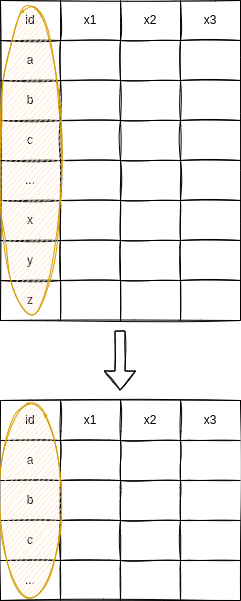

The diagram above was exported from draw.io. Its source (the exported page's mxGraphModel, read from the mxfile embedded in the PNG):
<mxGraphModel dx="810" dy="1452" grid="1" gridSize="10" guides="1" tooltips="1" connect="1" arrows="1" fold="1" page="1" pageScale="1" pageWidth="850" pageHeight="1100" math="0" shadow="0">
  <root>
    <mxCell id="0" />
    <mxCell id="1" parent="0" />
    <mxCell id="119" value="" style="shape=flexArrow;endArrow=classic;html=1;sketch=1;" parent="1" edge="1">
      <mxGeometry width="50" height="50" relative="1" as="geometry">
        <mxPoint x="319.5" y="290" as="sourcePoint" />
        <mxPoint x="319.5" y="350" as="targetPoint" />
      </mxGeometry>
    </mxCell>
    <mxCell id="62" value="" style="shape=table;startSize=0;container=1;collapsible=0;childLayout=tableLayout;shadow=0;sketch=1;fillColor=none;" parent="1" vertex="1">
      <mxGeometry x="200" y="360" width="240" height="200" as="geometry" />
    </mxCell>
    <mxCell id="63" value="" style="shape=partialRectangle;collapsible=0;dropTarget=0;pointerEvents=0;fillColor=none;top=0;left=0;bottom=0;right=0;points=[[0,0.5],[1,0.5]];portConstraint=eastwest;" parent="62" vertex="1">
      <mxGeometry width="240" height="40" as="geometry" />
    </mxCell>
    <mxCell id="64" value="id" style="shape=partialRectangle;html=1;whiteSpace=wrap;connectable=0;overflow=hidden;fillColor=none;top=0;left=0;bottom=0;right=0;pointerEvents=1;" parent="63" vertex="1">
      <mxGeometry width="60" height="40" as="geometry">
        <mxRectangle width="60" height="40" as="alternateBounds" />
      </mxGeometry>
    </mxCell>
    <mxCell id="65" value="x1" style="shape=partialRectangle;html=1;whiteSpace=wrap;connectable=0;overflow=hidden;fillColor=none;top=0;left=0;bottom=0;right=0;pointerEvents=1;" parent="63" vertex="1">
      <mxGeometry x="60" width="60" height="40" as="geometry">
        <mxRectangle width="60" height="40" as="alternateBounds" />
      </mxGeometry>
    </mxCell>
    <mxCell id="66" value="x2" style="shape=partialRectangle;html=1;whiteSpace=wrap;connectable=0;overflow=hidden;fillColor=none;top=0;left=0;bottom=0;right=0;pointerEvents=1;" parent="63" vertex="1">
      <mxGeometry x="120" width="60" height="40" as="geometry">
        <mxRectangle width="60" height="40" as="alternateBounds" />
      </mxGeometry>
    </mxCell>
    <mxCell id="67" value="x3" style="shape=partialRectangle;html=1;whiteSpace=wrap;connectable=0;overflow=hidden;fillColor=none;top=0;left=0;bottom=0;right=0;pointerEvents=1;" parent="63" vertex="1">
      <mxGeometry x="180" width="60" height="40" as="geometry">
        <mxRectangle width="60" height="40" as="alternateBounds" />
      </mxGeometry>
    </mxCell>
    <mxCell id="73" value="" style="shape=partialRectangle;collapsible=0;dropTarget=0;pointerEvents=0;fillColor=none;top=0;left=0;bottom=0;right=0;points=[[0,0.5],[1,0.5]];portConstraint=eastwest;" parent="62" vertex="1">
      <mxGeometry y="40" width="240" height="40" as="geometry" />
    </mxCell>
    <mxCell id="74" value="a" style="shape=partialRectangle;html=1;whiteSpace=wrap;connectable=0;overflow=hidden;fillColor=none;top=0;left=0;bottom=0;right=0;pointerEvents=1;" parent="73" vertex="1">
      <mxGeometry width="60" height="40" as="geometry">
        <mxRectangle width="60" height="40" as="alternateBounds" />
      </mxGeometry>
    </mxCell>
    <mxCell id="75" value="" style="shape=partialRectangle;html=1;whiteSpace=wrap;connectable=0;overflow=hidden;fillColor=none;top=0;left=0;bottom=0;right=0;pointerEvents=1;" parent="73" vertex="1">
      <mxGeometry x="60" width="60" height="40" as="geometry">
        <mxRectangle width="60" height="40" as="alternateBounds" />
      </mxGeometry>
    </mxCell>
    <mxCell id="76" value="" style="shape=partialRectangle;html=1;whiteSpace=wrap;connectable=0;overflow=hidden;fillColor=none;top=0;left=0;bottom=0;right=0;pointerEvents=1;" parent="73" vertex="1">
      <mxGeometry x="120" width="60" height="40" as="geometry">
        <mxRectangle width="60" height="40" as="alternateBounds" />
      </mxGeometry>
    </mxCell>
    <mxCell id="77" value="" style="shape=partialRectangle;html=1;whiteSpace=wrap;connectable=0;overflow=hidden;fillColor=none;top=0;left=0;bottom=0;right=0;pointerEvents=1;" parent="73" vertex="1">
      <mxGeometry x="180" width="60" height="40" as="geometry">
        <mxRectangle width="60" height="40" as="alternateBounds" />
      </mxGeometry>
    </mxCell>
    <mxCell id="68" value="" style="shape=partialRectangle;collapsible=0;dropTarget=0;pointerEvents=0;fillColor=none;top=0;left=0;bottom=0;right=0;points=[[0,0.5],[1,0.5]];portConstraint=eastwest;" parent="62" vertex="1">
      <mxGeometry y="80" width="240" height="40" as="geometry" />
    </mxCell>
    <mxCell id="69" value="b" style="shape=partialRectangle;html=1;whiteSpace=wrap;connectable=0;overflow=hidden;fillColor=none;top=0;left=0;bottom=0;right=0;pointerEvents=1;" parent="68" vertex="1">
      <mxGeometry width="60" height="40" as="geometry">
        <mxRectangle width="60" height="40" as="alternateBounds" />
      </mxGeometry>
    </mxCell>
    <mxCell id="70" value="" style="shape=partialRectangle;html=1;whiteSpace=wrap;connectable=0;overflow=hidden;fillColor=none;top=0;left=0;bottom=0;right=0;pointerEvents=1;" parent="68" vertex="1">
      <mxGeometry x="60" width="60" height="40" as="geometry">
        <mxRectangle width="60" height="40" as="alternateBounds" />
      </mxGeometry>
    </mxCell>
    <mxCell id="71" value="" style="shape=partialRectangle;html=1;whiteSpace=wrap;connectable=0;overflow=hidden;fillColor=none;top=0;left=0;bottom=0;right=0;pointerEvents=1;" parent="68" vertex="1">
      <mxGeometry x="120" width="60" height="40" as="geometry">
        <mxRectangle width="60" height="40" as="alternateBounds" />
      </mxGeometry>
    </mxCell>
    <mxCell id="72" value="" style="shape=partialRectangle;html=1;whiteSpace=wrap;connectable=0;overflow=hidden;fillColor=none;top=0;left=0;bottom=0;right=0;pointerEvents=1;" parent="68" vertex="1">
      <mxGeometry x="180" width="60" height="40" as="geometry">
        <mxRectangle width="60" height="40" as="alternateBounds" />
      </mxGeometry>
    </mxCell>
    <mxCell id="78" value="" style="shape=partialRectangle;collapsible=0;dropTarget=0;pointerEvents=0;fillColor=none;top=0;left=0;bottom=0;right=0;points=[[0,0.5],[1,0.5]];portConstraint=eastwest;" parent="62" vertex="1">
      <mxGeometry y="120" width="240" height="40" as="geometry" />
    </mxCell>
    <mxCell id="79" value="c" style="shape=partialRectangle;html=1;whiteSpace=wrap;connectable=0;overflow=hidden;fillColor=none;top=0;left=0;bottom=0;right=0;pointerEvents=1;" parent="78" vertex="1">
      <mxGeometry width="60" height="40" as="geometry">
        <mxRectangle width="60" height="40" as="alternateBounds" />
      </mxGeometry>
    </mxCell>
    <mxCell id="80" value="" style="shape=partialRectangle;html=1;whiteSpace=wrap;connectable=0;overflow=hidden;fillColor=none;top=0;left=0;bottom=0;right=0;pointerEvents=1;" parent="78" vertex="1">
      <mxGeometry x="60" width="60" height="40" as="geometry">
        <mxRectangle width="60" height="40" as="alternateBounds" />
      </mxGeometry>
    </mxCell>
    <mxCell id="81" value="" style="shape=partialRectangle;html=1;whiteSpace=wrap;connectable=0;overflow=hidden;fillColor=none;top=0;left=0;bottom=0;right=0;pointerEvents=1;" parent="78" vertex="1">
      <mxGeometry x="120" width="60" height="40" as="geometry">
        <mxRectangle width="60" height="40" as="alternateBounds" />
      </mxGeometry>
    </mxCell>
    <mxCell id="82" value="" style="shape=partialRectangle;html=1;whiteSpace=wrap;connectable=0;overflow=hidden;fillColor=none;top=0;left=0;bottom=0;right=0;pointerEvents=1;" parent="78" vertex="1">
      <mxGeometry x="180" width="60" height="40" as="geometry">
        <mxRectangle width="60" height="40" as="alternateBounds" />
      </mxGeometry>
    </mxCell>
    <mxCell id="83" value="" style="shape=partialRectangle;collapsible=0;dropTarget=0;pointerEvents=0;fillColor=none;top=0;left=0;bottom=0;right=0;points=[[0,0.5],[1,0.5]];portConstraint=eastwest;" parent="62" vertex="1">
      <mxGeometry y="160" width="240" height="40" as="geometry" />
    </mxCell>
    <mxCell id="84" value="..." style="shape=partialRectangle;html=1;whiteSpace=wrap;connectable=0;overflow=hidden;fillColor=none;top=0;left=0;bottom=0;right=0;pointerEvents=1;" parent="83" vertex="1">
      <mxGeometry width="60" height="40" as="geometry">
        <mxRectangle width="60" height="40" as="alternateBounds" />
      </mxGeometry>
    </mxCell>
    <mxCell id="85" value="" style="shape=partialRectangle;html=1;whiteSpace=wrap;connectable=0;overflow=hidden;fillColor=none;top=0;left=0;bottom=0;right=0;pointerEvents=1;" parent="83" vertex="1">
      <mxGeometry x="60" width="60" height="40" as="geometry">
        <mxRectangle width="60" height="40" as="alternateBounds" />
      </mxGeometry>
    </mxCell>
    <mxCell id="86" value="" style="shape=partialRectangle;html=1;whiteSpace=wrap;connectable=0;overflow=hidden;fillColor=none;top=0;left=0;bottom=0;right=0;pointerEvents=1;" parent="83" vertex="1">
      <mxGeometry x="120" width="60" height="40" as="geometry">
        <mxRectangle width="60" height="40" as="alternateBounds" />
      </mxGeometry>
    </mxCell>
    <mxCell id="87" value="" style="shape=partialRectangle;html=1;whiteSpace=wrap;connectable=0;overflow=hidden;fillColor=none;top=0;left=0;bottom=0;right=0;pointerEvents=1;" parent="83" vertex="1">
      <mxGeometry x="180" width="60" height="40" as="geometry">
        <mxRectangle width="60" height="40" as="alternateBounds" />
      </mxGeometry>
    </mxCell>
    <mxCell id="244" value="" style="shape=table;startSize=0;container=1;collapsible=0;childLayout=tableLayout;shadow=0;sketch=1;fillColor=none;" vertex="1" parent="1">
      <mxGeometry x="200" y="-40" width="240" height="320" as="geometry" />
    </mxCell>
    <mxCell id="245" value="" style="shape=partialRectangle;collapsible=0;dropTarget=0;pointerEvents=0;fillColor=none;top=0;left=0;bottom=0;right=0;points=[[0,0.5],[1,0.5]];portConstraint=eastwest;" vertex="1" parent="244">
      <mxGeometry width="240" height="40" as="geometry" />
    </mxCell>
    <mxCell id="246" value="id" style="shape=partialRectangle;html=1;whiteSpace=wrap;connectable=0;overflow=hidden;fillColor=none;top=0;left=0;bottom=0;right=0;pointerEvents=1;" vertex="1" parent="245">
      <mxGeometry width="60" height="40" as="geometry">
        <mxRectangle width="60" height="40" as="alternateBounds" />
      </mxGeometry>
    </mxCell>
    <mxCell id="247" value="x1" style="shape=partialRectangle;html=1;whiteSpace=wrap;connectable=0;overflow=hidden;fillColor=none;top=0;left=0;bottom=0;right=0;pointerEvents=1;" vertex="1" parent="245">
      <mxGeometry x="60" width="60" height="40" as="geometry">
        <mxRectangle width="60" height="40" as="alternateBounds" />
      </mxGeometry>
    </mxCell>
    <mxCell id="248" value="x2" style="shape=partialRectangle;html=1;whiteSpace=wrap;connectable=0;overflow=hidden;fillColor=none;top=0;left=0;bottom=0;right=0;pointerEvents=1;" vertex="1" parent="245">
      <mxGeometry x="120" width="60" height="40" as="geometry">
        <mxRectangle width="60" height="40" as="alternateBounds" />
      </mxGeometry>
    </mxCell>
    <mxCell id="249" value="x3" style="shape=partialRectangle;html=1;whiteSpace=wrap;connectable=0;overflow=hidden;fillColor=none;top=0;left=0;bottom=0;right=0;pointerEvents=1;" vertex="1" parent="245">
      <mxGeometry x="180" width="60" height="40" as="geometry">
        <mxRectangle width="60" height="40" as="alternateBounds" />
      </mxGeometry>
    </mxCell>
    <mxCell id="250" value="" style="shape=partialRectangle;collapsible=0;dropTarget=0;pointerEvents=0;fillColor=none;top=0;left=0;bottom=0;right=0;points=[[0,0.5],[1,0.5]];portConstraint=eastwest;" vertex="1" parent="244">
      <mxGeometry y="40" width="240" height="40" as="geometry" />
    </mxCell>
    <mxCell id="251" value="a" style="shape=partialRectangle;html=1;whiteSpace=wrap;connectable=0;overflow=hidden;fillColor=none;top=0;left=0;bottom=0;right=0;pointerEvents=1;" vertex="1" parent="250">
      <mxGeometry width="60" height="40" as="geometry">
        <mxRectangle width="60" height="40" as="alternateBounds" />
      </mxGeometry>
    </mxCell>
    <mxCell id="252" value="" style="shape=partialRectangle;html=1;whiteSpace=wrap;connectable=0;overflow=hidden;fillColor=none;top=0;left=0;bottom=0;right=0;pointerEvents=1;" vertex="1" parent="250">
      <mxGeometry x="60" width="60" height="40" as="geometry">
        <mxRectangle width="60" height="40" as="alternateBounds" />
      </mxGeometry>
    </mxCell>
    <mxCell id="253" value="" style="shape=partialRectangle;html=1;whiteSpace=wrap;connectable=0;overflow=hidden;fillColor=none;top=0;left=0;bottom=0;right=0;pointerEvents=1;" vertex="1" parent="250">
      <mxGeometry x="120" width="60" height="40" as="geometry">
        <mxRectangle width="60" height="40" as="alternateBounds" />
      </mxGeometry>
    </mxCell>
    <mxCell id="254" value="" style="shape=partialRectangle;html=1;whiteSpace=wrap;connectable=0;overflow=hidden;fillColor=none;top=0;left=0;bottom=0;right=0;pointerEvents=1;" vertex="1" parent="250">
      <mxGeometry x="180" width="60" height="40" as="geometry">
        <mxRectangle width="60" height="40" as="alternateBounds" />
      </mxGeometry>
    </mxCell>
    <mxCell id="255" value="" style="shape=partialRectangle;collapsible=0;dropTarget=0;pointerEvents=0;fillColor=none;top=0;left=0;bottom=0;right=0;points=[[0,0.5],[1,0.5]];portConstraint=eastwest;" vertex="1" parent="244">
      <mxGeometry y="80" width="240" height="40" as="geometry" />
    </mxCell>
    <mxCell id="256" value="b" style="shape=partialRectangle;html=1;whiteSpace=wrap;connectable=0;overflow=hidden;fillColor=none;top=0;left=0;bottom=0;right=0;pointerEvents=1;" vertex="1" parent="255">
      <mxGeometry width="60" height="40" as="geometry">
        <mxRectangle width="60" height="40" as="alternateBounds" />
      </mxGeometry>
    </mxCell>
    <mxCell id="257" value="" style="shape=partialRectangle;html=1;whiteSpace=wrap;connectable=0;overflow=hidden;fillColor=none;top=0;left=0;bottom=0;right=0;pointerEvents=1;" vertex="1" parent="255">
      <mxGeometry x="60" width="60" height="40" as="geometry">
        <mxRectangle width="60" height="40" as="alternateBounds" />
      </mxGeometry>
    </mxCell>
    <mxCell id="258" value="" style="shape=partialRectangle;html=1;whiteSpace=wrap;connectable=0;overflow=hidden;fillColor=none;top=0;left=0;bottom=0;right=0;pointerEvents=1;" vertex="1" parent="255">
      <mxGeometry x="120" width="60" height="40" as="geometry">
        <mxRectangle width="60" height="40" as="alternateBounds" />
      </mxGeometry>
    </mxCell>
    <mxCell id="259" value="" style="shape=partialRectangle;html=1;whiteSpace=wrap;connectable=0;overflow=hidden;fillColor=none;top=0;left=0;bottom=0;right=0;pointerEvents=1;" vertex="1" parent="255">
      <mxGeometry x="180" width="60" height="40" as="geometry">
        <mxRectangle width="60" height="40" as="alternateBounds" />
      </mxGeometry>
    </mxCell>
    <mxCell id="260" value="" style="shape=partialRectangle;collapsible=0;dropTarget=0;pointerEvents=0;fillColor=none;top=0;left=0;bottom=0;right=0;points=[[0,0.5],[1,0.5]];portConstraint=eastwest;" vertex="1" parent="244">
      <mxGeometry y="120" width="240" height="40" as="geometry" />
    </mxCell>
    <mxCell id="261" value="c" style="shape=partialRectangle;html=1;whiteSpace=wrap;connectable=0;overflow=hidden;fillColor=none;top=0;left=0;bottom=0;right=0;pointerEvents=1;" vertex="1" parent="260">
      <mxGeometry width="60" height="40" as="geometry">
        <mxRectangle width="60" height="40" as="alternateBounds" />
      </mxGeometry>
    </mxCell>
    <mxCell id="262" value="" style="shape=partialRectangle;html=1;whiteSpace=wrap;connectable=0;overflow=hidden;fillColor=none;top=0;left=0;bottom=0;right=0;pointerEvents=1;" vertex="1" parent="260">
      <mxGeometry x="60" width="60" height="40" as="geometry">
        <mxRectangle width="60" height="40" as="alternateBounds" />
      </mxGeometry>
    </mxCell>
    <mxCell id="263" value="" style="shape=partialRectangle;html=1;whiteSpace=wrap;connectable=0;overflow=hidden;fillColor=none;top=0;left=0;bottom=0;right=0;pointerEvents=1;" vertex="1" parent="260">
      <mxGeometry x="120" width="60" height="40" as="geometry">
        <mxRectangle width="60" height="40" as="alternateBounds" />
      </mxGeometry>
    </mxCell>
    <mxCell id="264" value="" style="shape=partialRectangle;html=1;whiteSpace=wrap;connectable=0;overflow=hidden;fillColor=none;top=0;left=0;bottom=0;right=0;pointerEvents=1;" vertex="1" parent="260">
      <mxGeometry x="180" width="60" height="40" as="geometry">
        <mxRectangle width="60" height="40" as="alternateBounds" />
      </mxGeometry>
    </mxCell>
    <mxCell id="265" value="" style="shape=partialRectangle;collapsible=0;dropTarget=0;pointerEvents=0;fillColor=none;top=0;left=0;bottom=0;right=0;points=[[0,0.5],[1,0.5]];portConstraint=eastwest;" vertex="1" parent="244">
      <mxGeometry y="160" width="240" height="40" as="geometry" />
    </mxCell>
    <mxCell id="266" value="..." style="shape=partialRectangle;html=1;whiteSpace=wrap;connectable=0;overflow=hidden;fillColor=none;top=0;left=0;bottom=0;right=0;pointerEvents=1;" vertex="1" parent="265">
      <mxGeometry width="60" height="40" as="geometry">
        <mxRectangle width="60" height="40" as="alternateBounds" />
      </mxGeometry>
    </mxCell>
    <mxCell id="267" value="" style="shape=partialRectangle;html=1;whiteSpace=wrap;connectable=0;overflow=hidden;fillColor=none;top=0;left=0;bottom=0;right=0;pointerEvents=1;" vertex="1" parent="265">
      <mxGeometry x="60" width="60" height="40" as="geometry">
        <mxRectangle width="60" height="40" as="alternateBounds" />
      </mxGeometry>
    </mxCell>
    <mxCell id="268" value="" style="shape=partialRectangle;html=1;whiteSpace=wrap;connectable=0;overflow=hidden;fillColor=none;top=0;left=0;bottom=0;right=0;pointerEvents=1;" vertex="1" parent="265">
      <mxGeometry x="120" width="60" height="40" as="geometry">
        <mxRectangle width="60" height="40" as="alternateBounds" />
      </mxGeometry>
    </mxCell>
    <mxCell id="269" value="" style="shape=partialRectangle;html=1;whiteSpace=wrap;connectable=0;overflow=hidden;fillColor=none;top=0;left=0;bottom=0;right=0;pointerEvents=1;" vertex="1" parent="265">
      <mxGeometry x="180" width="60" height="40" as="geometry">
        <mxRectangle width="60" height="40" as="alternateBounds" />
      </mxGeometry>
    </mxCell>
    <mxCell id="270" style="shape=partialRectangle;collapsible=0;dropTarget=0;pointerEvents=0;fillColor=none;top=0;left=0;bottom=0;right=0;points=[[0,0.5],[1,0.5]];portConstraint=eastwest;" vertex="1" parent="244">
      <mxGeometry y="200" width="240" height="40" as="geometry" />
    </mxCell>
    <mxCell id="271" value="x" style="shape=partialRectangle;html=1;whiteSpace=wrap;connectable=0;overflow=hidden;fillColor=none;top=0;left=0;bottom=0;right=0;pointerEvents=1;" vertex="1" parent="270">
      <mxGeometry width="60" height="40" as="geometry">
        <mxRectangle width="60" height="40" as="alternateBounds" />
      </mxGeometry>
    </mxCell>
    <mxCell id="272" style="shape=partialRectangle;html=1;whiteSpace=wrap;connectable=0;overflow=hidden;fillColor=none;top=0;left=0;bottom=0;right=0;pointerEvents=1;" vertex="1" parent="270">
      <mxGeometry x="60" width="60" height="40" as="geometry">
        <mxRectangle width="60" height="40" as="alternateBounds" />
      </mxGeometry>
    </mxCell>
    <mxCell id="273" style="shape=partialRectangle;html=1;whiteSpace=wrap;connectable=0;overflow=hidden;fillColor=none;top=0;left=0;bottom=0;right=0;pointerEvents=1;" vertex="1" parent="270">
      <mxGeometry x="120" width="60" height="40" as="geometry">
        <mxRectangle width="60" height="40" as="alternateBounds" />
      </mxGeometry>
    </mxCell>
    <mxCell id="274" style="shape=partialRectangle;html=1;whiteSpace=wrap;connectable=0;overflow=hidden;fillColor=none;top=0;left=0;bottom=0;right=0;pointerEvents=1;" vertex="1" parent="270">
      <mxGeometry x="180" width="60" height="40" as="geometry">
        <mxRectangle width="60" height="40" as="alternateBounds" />
      </mxGeometry>
    </mxCell>
    <mxCell id="275" style="shape=partialRectangle;collapsible=0;dropTarget=0;pointerEvents=0;fillColor=none;top=0;left=0;bottom=0;right=0;points=[[0,0.5],[1,0.5]];portConstraint=eastwest;" vertex="1" parent="244">
      <mxGeometry y="240" width="240" height="40" as="geometry" />
    </mxCell>
    <mxCell id="276" value="y" style="shape=partialRectangle;html=1;whiteSpace=wrap;connectable=0;overflow=hidden;fillColor=none;top=0;left=0;bottom=0;right=0;pointerEvents=1;" vertex="1" parent="275">
      <mxGeometry width="60" height="40" as="geometry">
        <mxRectangle width="60" height="40" as="alternateBounds" />
      </mxGeometry>
    </mxCell>
    <mxCell id="277" style="shape=partialRectangle;html=1;whiteSpace=wrap;connectable=0;overflow=hidden;fillColor=none;top=0;left=0;bottom=0;right=0;pointerEvents=1;" vertex="1" parent="275">
      <mxGeometry x="60" width="60" height="40" as="geometry">
        <mxRectangle width="60" height="40" as="alternateBounds" />
      </mxGeometry>
    </mxCell>
    <mxCell id="278" style="shape=partialRectangle;html=1;whiteSpace=wrap;connectable=0;overflow=hidden;fillColor=none;top=0;left=0;bottom=0;right=0;pointerEvents=1;" vertex="1" parent="275">
      <mxGeometry x="120" width="60" height="40" as="geometry">
        <mxRectangle width="60" height="40" as="alternateBounds" />
      </mxGeometry>
    </mxCell>
    <mxCell id="279" style="shape=partialRectangle;html=1;whiteSpace=wrap;connectable=0;overflow=hidden;fillColor=none;top=0;left=0;bottom=0;right=0;pointerEvents=1;" vertex="1" parent="275">
      <mxGeometry x="180" width="60" height="40" as="geometry">
        <mxRectangle width="60" height="40" as="alternateBounds" />
      </mxGeometry>
    </mxCell>
    <mxCell id="280" style="shape=partialRectangle;collapsible=0;dropTarget=0;pointerEvents=0;fillColor=none;top=0;left=0;bottom=0;right=0;points=[[0,0.5],[1,0.5]];portConstraint=eastwest;" vertex="1" parent="244">
      <mxGeometry y="280" width="240" height="40" as="geometry" />
    </mxCell>
    <mxCell id="281" value="z" style="shape=partialRectangle;html=1;whiteSpace=wrap;connectable=0;overflow=hidden;fillColor=none;top=0;left=0;bottom=0;right=0;pointerEvents=1;" vertex="1" parent="280">
      <mxGeometry width="60" height="40" as="geometry">
        <mxRectangle width="60" height="40" as="alternateBounds" />
      </mxGeometry>
    </mxCell>
    <mxCell id="282" style="shape=partialRectangle;html=1;whiteSpace=wrap;connectable=0;overflow=hidden;fillColor=none;top=0;left=0;bottom=0;right=0;pointerEvents=1;" vertex="1" parent="280">
      <mxGeometry x="60" width="60" height="40" as="geometry">
        <mxRectangle width="60" height="40" as="alternateBounds" />
      </mxGeometry>
    </mxCell>
    <mxCell id="283" style="shape=partialRectangle;html=1;whiteSpace=wrap;connectable=0;overflow=hidden;fillColor=none;top=0;left=0;bottom=0;right=0;pointerEvents=1;" vertex="1" parent="280">
      <mxGeometry x="120" width="60" height="40" as="geometry">
        <mxRectangle width="60" height="40" as="alternateBounds" />
      </mxGeometry>
    </mxCell>
    <mxCell id="284" style="shape=partialRectangle;html=1;whiteSpace=wrap;connectable=0;overflow=hidden;fillColor=none;top=0;left=0;bottom=0;right=0;pointerEvents=1;" vertex="1" parent="280">
      <mxGeometry x="180" width="60" height="40" as="geometry">
        <mxRectangle width="60" height="40" as="alternateBounds" />
      </mxGeometry>
    </mxCell>
    <mxCell id="285" value="" style="ellipse;whiteSpace=wrap;html=1;shadow=0;sketch=1;strokeColor=#d79b00;fillColor=#ffe6cc;" vertex="1" parent="1">
      <mxGeometry x="200" y="-40" width="60" height="320" as="geometry" />
    </mxCell>
    <mxCell id="286" value="" style="ellipse;whiteSpace=wrap;html=1;shadow=0;sketch=1;strokeColor=#d79b00;fillColor=#ffe6cc;" vertex="1" parent="1">
      <mxGeometry x="200" y="360" width="60" height="200" as="geometry" />
    </mxCell>
  </root>
</mxGraphModel>